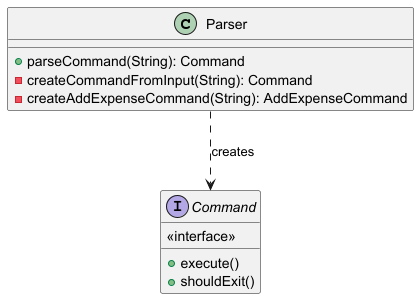

The diagram above was rendered by PlantUML. Its source (embedded in the PNG):
@startuml Parser_ClassDiagram
class Parser {
  + parseCommand(String): Command
  - createCommandFromInput(String): Command
  - createAddExpenseCommand(String): AddExpenseCommand
}

interface Command {
  <<interface>>
  + execute()
  + shouldExit()
}

Parser ..> Command : creates
@enduml